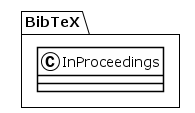

The diagram above was rendered by PlantUML. Its source (embedded in the PNG):
@startuml
!theme plain
package BibTeX {
class InProceedings {
}
}
@enduml